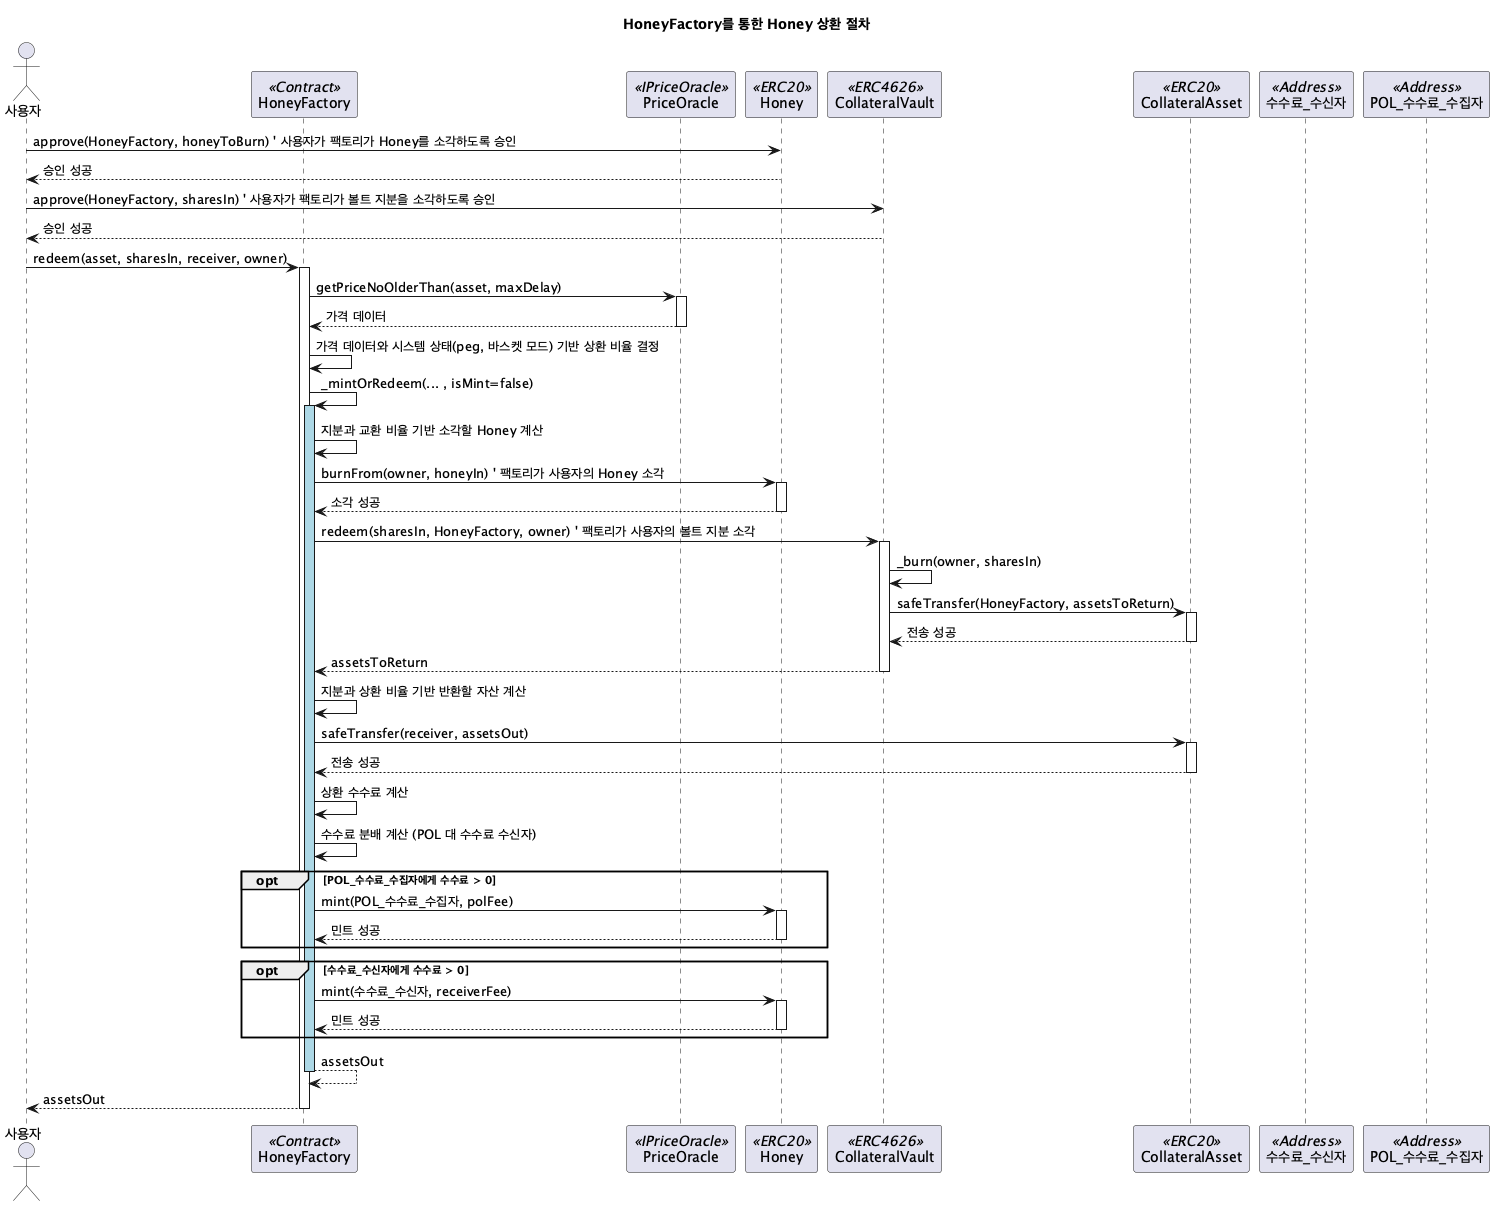

The diagram above was rendered by PlantUML. Its source (embedded in the PNG):
@startuml HoneyFactory_Redeem_Sequence
title HoneyFactory를 통한 Honey 상환 절차

actor 사용자
participant HoneyFactory <<Contract>>
participant PriceOracle <<IPriceOracle>>
participant Honey <<ERC20>>
participant CollateralVault <<ERC4626>>
participant CollateralAsset <<ERC20>>
participant 수수료_수신자 <<Address>>
participant POL_수수료_수집자 <<Address>>

사용자 -> Honey: approve(HoneyFactory, honeyToBurn) ' 사용자가 팩토리가 Honey를 소각하도록 승인
Honey --> 사용자: 승인 성공

사용자 -> CollateralVault: approve(HoneyFactory, sharesIn) ' 사용자가 팩토리가 볼트 지분을 소각하도록 승인
CollateralVault --> 사용자: 승인 성공

사용자 -> HoneyFactory: redeem(asset, sharesIn, receiver, owner)
activate HoneyFactory

HoneyFactory -> PriceOracle: getPriceNoOlderThan(asset, maxDelay)
activate PriceOracle
PriceOracle --> HoneyFactory: 가격 데이터
deactivate PriceOracle

HoneyFactory -> HoneyFactory: 가격 데이터와 시스템 상태(peg, 바스켓 모드) 기반 상환 비율 결정

HoneyFactory -> HoneyFactory: _mintOrRedeem(... , isMint=false)
activate HoneyFactory #LightBlue

 HoneyFactory -> HoneyFactory: 지분과 교환 비율 기반 소각할 Honey 계산
 HoneyFactory -> Honey: burnFrom(owner, honeyIn) ' 팩토리가 사용자의 Honey 소각
 activate Honey
 Honey --> HoneyFactory: 소각 성공
 deactivate Honey

 HoneyFactory -> CollateralVault: redeem(sharesIn, HoneyFactory, owner) ' 팩토리가 사용자의 볼트 지분 소각
 activate CollateralVault
 CollateralVault -> CollateralVault: _burn(owner, sharesIn)
 CollateralVault -> CollateralAsset: safeTransfer(HoneyFactory, assetsToReturn)
 activate CollateralAsset
 CollateralAsset --> CollateralVault: 전송 성공
 deactivate CollateralAsset
 CollateralVault --> HoneyFactory: assetsToReturn
 deactivate CollateralVault

 HoneyFactory -> HoneyFactory: 지분과 상환 비율 기반 반환할 자산 계산
 HoneyFactory -> CollateralAsset: safeTransfer(receiver, assetsOut)
 activate CollateralAsset
 CollateralAsset --> HoneyFactory: 전송 성공
 deactivate CollateralAsset

 HoneyFactory -> HoneyFactory: 상환 수수료 계산
 HoneyFactory -> HoneyFactory: 수수료 분배 계산 (POL 대 수수료 수신자)
 opt POL_수수료_수집자에게 수수료 > 0
  HoneyFactory -> Honey: mint(POL_수수료_수집자, polFee)
  activate Honey
  Honey --> HoneyFactory: 민트 성공
  deactivate Honey
 end
 opt 수수료_수신자에게 수수료 > 0
  HoneyFactory -> Honey: mint(수수료_수신자, receiverFee)
  activate Honey
  Honey --> HoneyFactory: 민트 성공
  deactivate Honey
 end

HoneyFactory --> HoneyFactory: assetsOut
deactivate HoneyFactory #LightBlue

HoneyFactory --> 사용자: assetsOut
deactivate HoneyFactory

@enduml